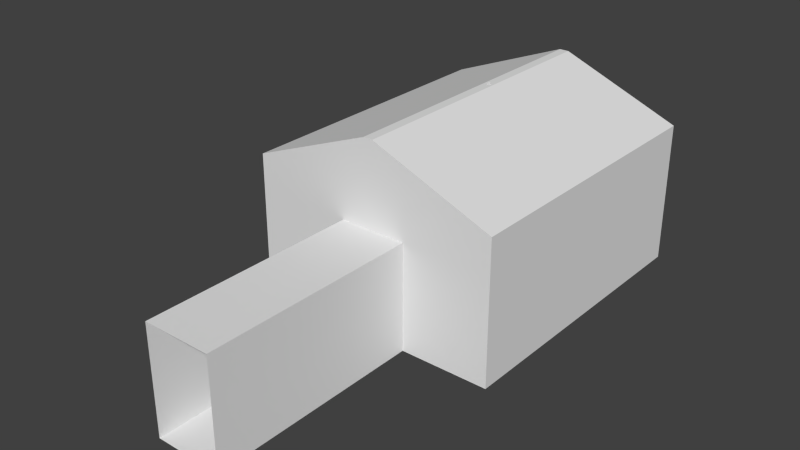 # Source: SuperTrunfo.blend  (saved by Blender 2.70.0; exported with 4.5.12 LTS)
import bpy
from mathutils import Matrix  # noqa: F401  (used for matrix-valued properties, if any)

bpy.ops.wm.read_factory_settings(use_empty=True)
scene = bpy.context.scene
scene.name = 'Scene'

# ---- collections
col_collection_1 = bpy.data.collections.new('Collection 1'); scene.collection.children.link(col_collection_1)

# ---- world
world_world = bpy.data.worlds.new('World'); scene.world = world_world
world_world.color = (0.05088, 0.05088, 0.05088)
world_world.use_sun_shadow = False
world_world.sun_shadow_jitter_overblur = 0.0
world_world.cycles.sampling_method = 'MANUAL'
world_world.cycles.sample_map_resolution = 256

# ---- meshes
me_plane = bpy.data.meshes.new('Plane')
me_plane.from_pydata([(-2.543, -2.957, -0.3774), (2.396, -2.957, -0.3774), (-2.543, 2.844, -0.3774), (2.396, 2.844, -0.3774), (-2.543, -2.957, 2.4), (2.396, -2.957, 2.4), (-2.543, 2.844, 2.4), (2.396, 2.844, 2.4), (-0.6549, -2.957, -0.3774), (0.6549, -2.957, -0.3774), (0.6549, 2.844, -0.3774), (-0.6549, 2.844, -0.3774), (0.6549, 2.844, 2.4), (-0.6549, 2.844, 2.4), (0.6549, -2.957, 2.4), (-0.6549, -2.957, 2.4), (-2.543, 2.844, 1.708), (0.7518, -0.134, 0.2551), (0.7518, 1.398, 0.2551), (2.396, 2.844, 1.708), (-0.7807, 1.398, 0.2551), (2.396, -2.957, 1.708), (-2.543, -2.957, 1.708), (-0.7807, -0.134, 0.2551), (0.6549, -7.152, 1.708), (-0.6549, 2.844, 1.708), (-0.6549, -7.152, 1.708), (0.6549, 2.844, 1.708), (-0.6549, -2.957, 1.708), (0.6549, -7.152, -0.3774), (0.6549, -2.957, 1.708), (-0.6549, -7.152, -0.3774), (-0.7807, -0.134, 0.2913), (-0.7807, 1.398, 0.2913), (0.7518, 1.398, 0.2913), (0.7518, -0.134, 0.2913), (-0.01442, 1.435, 0.248), (-0.01442, 1.435, 0.2984), (-0.01442, -0.1705, 0.2984), (-0.01442, -0.1705, 0.248), (0.7883, 0.6322, 0.2984), (-0.8172, 0.6322, 0.248), (-0.8172, 0.6322, 0.2984), (0.7883, 0.6322, 0.248), (-0.01442, 0.6322, 0.3239), (-0.01442, 0.6322, 0.2225), (0.442, 1.43, 0.2974), (0.442, -0.1657, 0.2491), (0.442, 1.43, 0.2491), (0.442, -0.1657, 0.2974), (0.4475, 0.6322, 0.226), (0.4475, 0.6322, 0.3205), (-0.4709, 1.43, 0.2491), (-0.4709, -0.1657, 0.2974), (-0.4709, 1.43, 0.2974), (-0.4709, -0.1657, 0.2491), (-0.4763, 0.6322, 0.3205), (-0.4763, 0.6322, 0.226), (-0.8124, 1.089, 0.2974), (0.7835, 1.089, 0.2491), (0.7835, 1.089, 0.2974), (-0.8124, 1.089, 0.2491), (-0.01442, 1.094, 0.3205), (-0.01442, 1.094, 0.226), (0.4468, 1.093, 0.2291), (0.4468, 1.093, 0.3173), (-0.4757, 1.093, 0.3173), (-0.4757, 1.093, 0.2291), (0.7835, 0.1757, 0.2974), (-0.8124, 0.1757, 0.2491), (-0.01442, 0.1703, 0.3205), (-0.01442, 0.1703, 0.226), (-0.8124, 0.1757, 0.2974), (0.7835, 0.1757, 0.2491), (0.4468, 0.1709, 0.2291), (0.4468, 0.1709, 0.3173), (-0.4757, 0.1709, 0.3173), (-0.4757, 0.1709, 0.2291), (-0.6258, 1.414, 0.2521), (-0.7965, 0.02085, 0.2521), (0.7677, 1.244, 0.2521), (0.5969, -0.1499, 0.2521), (0.5969, 1.414, 0.2521), (-0.6258, -0.1499, 0.2521), (-0.7965, 1.244, 0.2521), (0.7677, 0.02085, 0.2521), (0.4444, 0.002596, 0.2391), (-0.4733, 0.002596, 0.2391), (0.4444, 1.262, 0.2391), (-0.4733, 1.262, 0.2391), (0.6152, 1.091, 0.2391), (-0.644, 1.091, 0.2391), (0.6152, 0.1733, 0.2391), (-0.644, 0.1733, 0.2391), (0.6061, 1.253, 0.2456), (-0.6349, 1.253, 0.2456), (0.6061, 0.01172, 0.2456), (-0.6349, 0.01172, 0.2456), (-0.6349, 0.01172, -0.3864), (0.6061, 0.01172, -0.3864), (-0.6349, 1.253, -0.3864), (0.6061, 1.253, -0.3864), (-0.644, 0.1733, -0.389), (0.6152, 0.1733, -0.389), (-0.644, 1.091, -0.389), (0.6152, 1.091, -0.389), (-0.4733, 1.262, -0.389), (0.4444, 1.262, -0.389), (-0.4733, 0.002596, -0.389), (0.4444, 0.002596, -0.389), (0.7677, 0.02085, -0.3838), (-0.7965, 1.244, -0.3838), (-0.6258, -0.1499, -0.3838), (0.5969, 1.414, -0.3838), (0.5969, -0.1499, -0.3838), (0.7677, 1.244, -0.3838), (-0.7965, 0.02085, -0.3838), (-0.6258, 1.414, -0.3838), (0.7835, 0.1757, -0.385), (-0.8124, 0.1757, -0.385), (-0.8124, 1.089, -0.385), (0.7835, 1.089, -0.385), (-0.4709, -0.1657, -0.385), (-0.4709, 1.43, -0.385), (0.442, 1.43, -0.385), (0.442, -0.1657, -0.385), (-0.3331, 1.807, -0.004844), (-0.3331, 2.422, -0.004844), (0.2818, 2.422, -0.004844), (0.2818, 1.807, -0.004844), (-0.3331, 1.807, 0.1072), (-0.3331, 2.422, 0.1072), (0.2818, 2.422, 0.1072), (0.2818, 1.807, 0.1072), (-0.3331, 1.961, 0.1072), (0.1588, 2.422, 0.1072), (-0.3331, 2.268, 0.1072), (-0.3331, 2.268, -0.004844), (0.1588, 2.268, -0.3843), (-0.3331, 1.961, -0.004844), (0.2818, 2.268, 0.1072), (-0.2101, 2.268, -0.3843), (0.2818, 1.961, 0.1072), (0.2818, 1.961, -0.004844), (-0.2101, 2.422, 0.1072), (0.2818, 2.268, -0.004844), (0.1588, 2.422, -0.004844), (0.1588, 1.961, -0.3843), (-0.2101, 1.961, -0.3843), (-0.2101, 2.422, -0.004844), (0.1588, 1.807, 0.1072), (0.1588, 1.807, -0.3843), (-0.2101, 1.807, -0.3843), (-0.2101, 1.807, 0.1072), (-0.2101, 1.807, -0.004844), (-0.2101, 2.422, -0.3843), (0.1588, 2.422, -0.3843), (0.1588, 1.807, -0.004844), (-0.2101, 1.961, -0.004844), (0.2818, 2.268, -0.3843), (0.2818, 1.961, -0.3843), (0.1588, 1.961, -0.004844), (-0.2101, 2.268, -0.004844), (-0.3331, 1.961, -0.3843), (-0.3331, 2.268, -0.3843), (0.1588, 2.268, -0.004844), (0.1588, 1.961, 0.1072), (0.2818, 1.807, -0.3843), (0.2818, 2.422, -0.3843), (-0.2101, 1.961, 0.1072), (0.1588, 2.268, 0.1072), (-0.3331, 2.422, -0.3843), (-0.3331, 1.807, -0.3843), (-0.2101, 2.268, 0.1072), (-0.3331, 2.422, 0.3888), (0.2818, 2.422, 0.3888), (0.1588, 2.422, 0.3888), (-0.3331, 2.268, 0.3888), (0.2818, 2.268, 0.3888), (-0.2101, 2.422, 0.3888), (0.1588, 2.268, 0.3888), (-0.2101, 2.268, 0.3888), (0.1588, 2.499, 0.6979), (-0.2101, 2.499, 0.6979), (0.1588, 2.354, 0.75), (-0.2101, 2.354, 0.75), (-0.2101, 2.442, 0.5812), (-0.2101, 2.42, 0.485), (-0.2101, 2.27, 0.5024), (-0.2101, 2.294, 0.616), (0.1588, 2.294, 0.616), (0.1588, 2.27, 0.5024), (0.1588, 2.42, 0.485), (0.1588, 2.442, 0.5812), (0.2818, -0.5585, -0.004844), (0.2818, -1.173, -0.004844), (-0.3331, -1.173, -0.004844), (-0.3331, -0.5585, -0.004844), (0.2818, -0.5585, 0.1072), (0.2818, -1.173, 0.1072), (-0.3331, -1.173, 0.1072), (-0.3331, -0.5585, 0.1072), (0.2818, -0.7122, 0.1072), (-0.2101, -1.173, 0.1072), (0.2818, -1.02, 0.1072), (0.2818, -1.02, -0.004844), (-0.2101, -1.02, -0.3843), (0.2818, -0.7122, -0.004844), (-0.3331, -1.02, 0.1072), (0.1589, -1.02, -0.3843), (-0.3331, -0.7122, 0.1072), (-0.3331, -0.7122, -0.004844), (0.1589, -1.173, 0.1072), (-0.3331, -1.02, -0.004844), (-0.2101, -1.173, -0.004844), (-0.2101, -0.7122, -0.3843), (0.1588, -0.7122, -0.3843), (0.1589, -1.173, -0.004844), (-0.2101, -0.5585, 0.1072), (-0.2101, -0.5585, -0.3843), (0.1588, -0.5585, -0.3843), (0.1588, -0.5585, 0.1072), (0.1588, -0.5585, -0.004844), (0.1589, -1.173, -0.3843), (-0.2101, -1.173, -0.3843), (-0.2101, -0.5585, -0.004844), (0.1588, -0.7122, -0.004844), (-0.3331, -1.02, -0.3843), (-0.3331, -0.7122, -0.3843), (-0.2101, -0.7122, -0.004844), (0.1589, -1.02, -0.004844), (0.2818, -0.7122, -0.3843), (0.2818, -1.02, -0.3843), (-0.2101, -1.02, -0.004844), (-0.2101, -0.7122, 0.1072), (-0.3331, -0.5585, -0.3843), (-0.3331, -1.173, -0.3843), (0.1588, -0.7122, 0.1072), (-0.2101, -1.02, 0.1072), (0.2818, -1.173, -0.3843), (0.2818, -0.5585, -0.3843), (0.1589, -1.02, 0.1072), (0.2818, -1.173, 0.3888), (-0.3331, -1.173, 0.3888), (-0.2101, -1.173, 0.3888), (0.2818, -1.02, 0.3888), (-0.3331, -1.02, 0.3888), (0.1589, -1.173, 0.3888), (-0.2101, -1.02, 0.3888), (0.1589, -1.02, 0.3888), (-0.2101, -1.251, 0.6979), (0.1589, -1.251, 0.6979), (-0.2101, -1.106, 0.75), (0.1589, -1.106, 0.75), (0.1589, -1.194, 0.5812), (0.1589, -1.172, 0.485), (0.1589, -1.021, 0.5024), (0.1589, -1.046, 0.616), (-0.2101, -1.046, 0.616), (-0.2101, -1.021, 0.5024), (-0.2101, -1.172, 0.485), (-0.2101, -1.194, 0.5812), (-1.182, 0.3167, -0.004844), (-1.797, 0.3167, -0.004844), (-1.797, 0.9316, -0.004844), (-1.182, 0.9316, -0.004844), (-1.182, 0.3167, 0.1072), (-1.797, 0.3167, 0.1072), (-1.797, 0.9316, 0.1072), (-1.182, 0.9316, 0.1072), (-1.336, 0.3167, 0.1072), (-1.797, 0.8086, 0.1072), (-1.643, 0.3167, 0.1072), (-1.643, 0.3167, -0.004844), (-1.643, 0.8086, -0.3843), (-1.336, 0.3167, -0.004844), (-1.643, 0.9316, 0.1072), (-1.643, 0.4397, -0.3843), (-1.336, 0.9316, 0.1072), (-1.336, 0.9316, -0.004844), (-1.797, 0.4397, 0.1072), (-1.643, 0.9316, -0.004844), (-1.797, 0.8086, -0.004844), (-1.336, 0.8086, -0.3843), (-1.336, 0.4397, -0.3843), (-1.797, 0.4397, -0.004844), (-1.182, 0.8087, 0.1072), (-1.182, 0.8087, -0.3843), (-1.182, 0.4397, -0.3843), (-1.182, 0.4397, 0.1072), (-1.182, 0.4397, -0.004844), (-1.797, 0.4397, -0.3843), (-1.797, 0.8086, -0.3843), (-1.182, 0.8087, -0.004844), (-1.336, 0.4397, -0.004844), (-1.643, 0.9316, -0.3843), (-1.336, 0.9316, -0.3843), (-1.336, 0.8086, -0.004844), (-1.643, 0.4397, -0.004844), (-1.336, 0.3167, -0.3843), (-1.643, 0.3167, -0.3843), (-1.643, 0.8086, -0.004844), (-1.336, 0.8086, 0.1072), (-1.182, 0.9316, -0.3843), (-1.797, 0.9316, -0.3843), (-1.336, 0.4397, 0.1072), (-1.643, 0.8086, 0.1072), (-1.797, 0.3167, -0.3843), (-1.182, 0.3167, -0.3843), (-1.643, 0.4397, 0.1072), (-1.797, 0.3167, 0.3888), (-1.797, 0.9316, 0.3888), (-1.797, 0.8086, 0.3888), (-1.643, 0.3167, 0.3888), (-1.643, 0.9316, 0.3888), (-1.797, 0.4397, 0.3888), (-1.643, 0.8086, 0.3888), (-1.643, 0.4397, 0.3888), (-1.874, 0.8086, 0.6979), (-1.874, 0.4397, 0.6979), (-1.73, 0.8086, 0.75), (-1.73, 0.4397, 0.75), (-1.817, 0.4397, 0.5812), (-1.796, 0.4397, 0.485), (-1.645, 0.4397, 0.5024), (-1.67, 0.4397, 0.616), (-1.67, 0.8086, 0.616), (-1.645, 0.8086, 0.5024), (-1.796, 0.8086, 0.485), (-1.817, 0.8086, 0.5812), (1.183, 0.9316, -0.004844), (1.798, 0.9316, -0.004844), (1.798, 0.3167, -0.004844), (1.183, 0.3167, -0.004844), (1.183, 0.9316, 0.1072), (1.798, 0.9316, 0.1072), (1.798, 0.3167, 0.1072), (1.183, 0.3167, 0.1072), (1.337, 0.9316, 0.1072), (1.798, 0.4397, 0.1072), (1.644, 0.9316, 0.1072), (1.644, 0.9316, -0.004844), (1.644, 0.4397, -0.3843), (1.337, 0.9316, -0.004844), (1.644, 0.3167, 0.1072), (1.644, 0.8087, -0.3843), (1.337, 0.3167, 0.1072), (1.337, 0.3167, -0.004844), (1.798, 0.8087, 0.1072), (1.644, 0.3167, -0.004844), (1.798, 0.4397, -0.004844), (1.337, 0.4397, -0.3843), (1.337, 0.8087, -0.3843), (1.798, 0.8087, -0.004844), (1.183, 0.4397, 0.1072), (1.183, 0.4397, -0.3843), (1.183, 0.8087, -0.3843), (1.183, 0.8087, 0.1072), (1.183, 0.8087, -0.004844), (1.798, 0.8087, -0.3843), (1.798, 0.4397, -0.3843), (1.183, 0.4397, -0.004844), (1.337, 0.8087, -0.004844), (1.644, 0.3167, -0.3843), (1.337, 0.3167, -0.3843), (1.337, 0.4397, -0.004844), (1.644, 0.8087, -0.004844), (1.337, 0.9316, -0.3843), (1.644, 0.9316, -0.3843), (1.644, 0.4397, -0.004844), (1.337, 0.4397, 0.1072), (1.183, 0.3167, -0.3843), (1.798, 0.3167, -0.3843), (1.337, 0.8087, 0.1072), (1.644, 0.4397, 0.1072), (1.798, 0.9316, -0.3843), (1.183, 0.9316, -0.3843), (1.644, 0.8087, 0.1072), (1.798, 0.9316, 0.3888), (1.798, 0.3167, 0.3888), (1.798, 0.4397, 0.3888), (1.644, 0.9316, 0.3888), (1.644, 0.3167, 0.3888), (1.798, 0.8087, 0.3888), (1.644, 0.4397, 0.3888), (1.644, 0.8087, 0.3888), (1.875, 0.4397, 0.6979), (1.875, 0.8087, 0.6979), (1.731, 0.4397, 0.75), (1.731, 0.8087, 0.75), (1.818, 0.8087, 0.5812), (1.797, 0.8087, 0.485), (1.646, 0.8087, 0.5024), (1.671, 0.8087, 0.616), (1.671, 0.4397, 0.616), (1.646, 0.4397, 0.5024), (1.797, 0.4397, 0.485), (1.818, 0.4397, 0.5812), (-0.07473, 0.5209, 1.979), (-0.07473, 0.3838, 3.35), (0.05469, 0.4673, 1.979), (-0.04225, 0.3703, 3.35), (0.1083, 0.3378, 1.979), (-0.0288, 0.3378, 3.35), (0.05469, 0.2084, 1.979), (-0.04225, 0.3054, 3.35), (-0.07473, 0.1548, 1.979), (-0.07473, 0.2919, 3.35), (-0.2041, 0.2084, 1.979), (-0.1072, 0.3054, 3.35), (-0.2578, 0.3378, 1.979), (-0.1207, 0.3378, 3.35), (-0.2041, 0.4673, 1.979), (-0.1072, 0.3703, 3.35), (-0.07473, 0.4057, 2.23), (-0.07473, 0.3838, 2.279), (-0.07473, 0.3838, 2.786), (-0.04225, 0.3703, 2.786), (-0.04225, 0.3703, 2.279), (-0.02673, 0.3858, 2.23), (-0.0288, 0.3378, 2.786), (-0.0288, 0.3378, 2.279), (-0.006843, 0.3378, 2.23), (-0.04225, 0.3054, 2.786), (-0.04225, 0.3054, 2.279), (-0.02673, 0.2898, 2.23), (-0.07473, 0.2919, 2.786), (-0.07473, 0.2919, 2.279), (-0.07473, 0.2699, 2.23), (-0.1072, 0.3054, 2.786), (-0.1072, 0.3054, 2.279), (-0.1227, 0.2898, 2.23), (-0.1207, 0.3378, 2.786), (-0.1207, 0.3378, 2.279), (-0.1426, 0.3378, 2.23), (-0.1072, 0.3703, 2.786), (-0.1072, 0.3703, 2.279), (-0.1227, 0.3858, 2.23), (-0.07473, 0.4127, 2.033), (-0.02182, 0.3907, 2.033), (0.0001004, 0.3378, 2.033), (-0.02182, 0.2849, 2.033), (-0.07473, 0.263, 2.033), (-0.1276, 0.2849, 2.033), (-0.1496, 0.3378, 2.033), (-0.1276, 0.3907, 2.033), (-0.1671, -2.957, 3.346), (0.02075, -2.957, 3.346), (-0.1671, 2.844, 3.346), (0.02075, 2.844, 3.346)], [], [(9, 1, 3, 10), (27, 19, 7, 12), (19, 21, 5, 7), (22, 16, 6, 4), (30, 14, 5, 21), (0, 8, 11, 2), (8, 9, 10, 11), (16, 25, 13, 6), (25, 27, 12, 13), (22, 4, 15, 28), (28, 15, 14, 30), (66, 54, 33, 58), (3, 1, 21, 19), (83, 97, 98, 112), (0, 2, 16, 22), (53, 32, 23, 83, 55), (9, 30, 21, 1), (68, 35, 17, 85, 73), (2, 11, 25, 16), (46, 34, 18, 82, 48), (11, 10, 27, 25), (58, 33, 20, 84, 61), (0, 22, 28, 8), (9, 8, 31, 29), (28, 30, 24, 26), (8, 28, 26, 31), (30, 9, 29, 24), (10, 3, 19, 27), (65, 46, 37, 62), (67, 89, 52, 36, 63), (49, 38, 39, 47), (54, 37, 36, 52), (76, 56, 42, 72), (74, 50, 43, 73, 92), (60, 40, 43, 59), (72, 42, 41, 69), (75, 51, 44, 70), (77, 57, 45, 71), (63, 36, 48, 88, 64), (37, 46, 48, 36), (60, 34, 46, 65), (35, 49, 47, 81, 17), (71, 45, 50, 74), (68, 40, 51, 75), (62, 37, 54, 66), (38, 53, 55, 39), (88, 48, 124, 107), (33, 54, 52, 78, 20), (70, 44, 56, 76), (69, 41, 57, 77, 93), (56, 66, 58, 42), (50, 64, 90, 59, 43), (42, 58, 61, 41), (51, 65, 62, 44), (57, 67, 63, 45), (34, 60, 59, 80, 18), (45, 63, 64, 50), (40, 60, 65, 51), (44, 62, 66, 56), (41, 61, 91, 67, 57), (40, 68, 73, 43), (53, 76, 72, 32), (89, 95, 100, 106), (32, 72, 69, 79, 23), (49, 75, 70, 38), (55, 87, 77, 71, 39), (39, 71, 74, 86, 47), (35, 68, 75, 49), (38, 70, 76, 53), (97, 93, 77, 87), (93, 97, 98, 102), (84, 95, 100, 111), (78, 52, 123, 117), (91, 95, 89, 67), (79, 69, 119, 116), (84, 20, 78, 95), (47, 86, 109, 125), (95, 91, 104, 100), (95, 78, 117, 100), (81, 47, 125, 114), (23, 79, 97, 83), (92, 73, 118, 103), (69, 93, 102, 119), (48, 82, 113, 124), (59, 90, 105, 121), (96, 81, 114, 99), (61, 84, 111, 120), (94, 88, 107, 101), (97, 87, 108, 98), (82, 94, 101, 113), (87, 55, 122, 108), (86, 96, 99, 109), (55, 83, 112, 122), (94, 80, 115, 101), (96, 92, 103, 99), (73, 85, 110, 118), (90, 94, 101, 105), (97, 79, 116, 98), (80, 94, 82, 18), (64, 88, 94, 90), (91, 61, 120, 104), (80, 59, 121, 115), (52, 89, 106, 123), (85, 96, 99, 110), (86, 74, 92, 96), (17, 81, 96, 85), (136, 131, 127, 137), (135, 132, 128, 146), (142, 133, 129, 143), (153, 130, 126, 154), (126, 139, 163, 172), (136, 173, 181, 177), (130, 134, 139, 126), (140, 142, 143, 145), (133, 150, 157, 129), (132, 140, 145, 128), (165, 145, 143, 161), (149, 162, 141, 155), (165, 146, 156, 138), (173, 136, 134, 169), (144, 135, 146, 149), (153, 169, 134, 130), (131, 144, 149, 127), (181, 179, 174, 177), (134, 136, 137, 139), (150, 153, 154, 157), (129, 157, 151, 167), (137, 127, 171, 164), (154, 126, 172, 152), (149, 146, 165, 162), (162, 137, 164, 141), (127, 149, 155, 171), (170, 140, 178, 180), (173, 170, 180, 181), (157, 161, 147, 151), (145, 165, 138, 159), (137, 162, 158, 139), (162, 165, 161, 158), (161, 143, 160, 147), (146, 128, 168, 156), (128, 145, 159, 168), (158, 161, 157, 154), (143, 129, 167, 160), (221, 198, 194, 222), (140, 170, 166, 142), (170, 173, 169, 166), (158, 154, 152, 148), (210, 201, 197, 211), (133, 142, 166, 150), (166, 169, 153, 150), (203, 200, 196, 214), (204, 199, 195, 205), (139, 158, 148, 163), (178, 175, 176, 180), (186, 189, 185, 183), (144, 131, 174, 179), (135, 144, 179, 176), (140, 132, 175, 178), (132, 135, 176, 175), (131, 136, 177, 174), (182, 183, 185, 184), (190, 193, 182, 184), (189, 190, 184, 185), (193, 186, 183, 182), (179, 181, 188, 187), (187, 188, 189, 186), (180, 176, 192, 191), (191, 192, 193, 190), (181, 180, 191, 188), (188, 191, 190, 189), (176, 179, 187, 192), (192, 187, 186, 193), (194, 207, 231, 240), (204, 241, 249, 245), (198, 202, 207, 194), (208, 210, 211, 213), (201, 218, 225, 197), (200, 208, 213, 196), (233, 213, 211, 229), (217, 230, 209, 223), (233, 214, 224, 206), (241, 204, 202, 237), (212, 203, 214, 217), (221, 237, 202, 198), (199, 212, 217, 195), (249, 247, 242, 245), (202, 204, 205, 207), (218, 221, 222, 225), (197, 225, 219, 235), (205, 195, 239, 232), (222, 194, 240, 220), (217, 214, 233, 230), (230, 205, 232, 209), (195, 217, 223, 239), (238, 208, 246, 248), (241, 238, 248, 249), (225, 229, 215, 219), (213, 233, 206, 227), (205, 230, 226, 207), (230, 233, 229, 226), (229, 211, 228, 215), (214, 196, 236, 224), (196, 213, 227, 236), (226, 229, 225, 222), (211, 197, 235, 228), (208, 238, 234, 210), (238, 241, 237, 234), (226, 222, 220, 216), (201, 210, 234, 218), (234, 237, 221, 218), (207, 226, 216, 231), (246, 243, 244, 248), (254, 257, 253, 251), (212, 199, 242, 247), (203, 212, 247, 244), (208, 200, 243, 246), (200, 203, 244, 243), (199, 204, 245, 242), (250, 251, 253, 252), (258, 261, 250, 252), (257, 258, 252, 253), (261, 254, 251, 250), (247, 249, 256, 255), (255, 256, 257, 254), (248, 244, 260, 259), (259, 260, 261, 258), (249, 248, 259, 256), (256, 259, 258, 257), (244, 247, 255, 260), (260, 255, 254, 261), (272, 267, 263, 273), (271, 268, 264, 282), (278, 269, 265, 279), (289, 266, 262, 290), (262, 275, 299, 308), (272, 309, 317, 313), (266, 270, 275, 262), (276, 278, 279, 281), (269, 286, 293, 265), (268, 276, 281, 264), (301, 281, 279, 297), (285, 298, 277, 291), (301, 282, 292, 274), (309, 272, 270, 305), (280, 271, 282, 285), (289, 305, 270, 266), (267, 280, 285, 263), (317, 315, 310, 313), (270, 272, 273, 275), (286, 289, 290, 293), (265, 293, 287, 303), (273, 263, 307, 300), (290, 262, 308, 288), (285, 282, 301, 298), (298, 273, 300, 277), (263, 285, 291, 307), (306, 276, 314, 316), (309, 306, 316, 317), (293, 297, 283, 287), (281, 301, 274, 295), (273, 298, 294, 275), (298, 301, 297, 294), (297, 279, 296, 283), (282, 264, 304, 292), (264, 281, 295, 304), (294, 297, 293, 290), (279, 265, 303, 296), (357, 334, 330, 358), (276, 306, 302, 278), (306, 309, 305, 302), (294, 290, 288, 284), (346, 337, 333, 347), (269, 278, 302, 286), (302, 305, 289, 286), (339, 336, 332, 350), (340, 335, 331, 341), (275, 294, 284, 299), (314, 311, 312, 316), (322, 325, 321, 319), (280, 267, 310, 315), (271, 280, 315, 312), (276, 268, 311, 314), (268, 271, 312, 311), (267, 272, 313, 310), (318, 319, 321, 320), (326, 329, 318, 320), (325, 326, 320, 321), (329, 322, 319, 318), (315, 317, 324, 323), (323, 324, 325, 322), (316, 312, 328, 327), (327, 328, 329, 326), (317, 316, 327, 324), (324, 327, 326, 325), (312, 315, 323, 328), (328, 323, 322, 329), (330, 343, 367, 376), (340, 377, 385, 381), (334, 338, 343, 330), (344, 346, 347, 349), (337, 354, 361, 333), (336, 344, 349, 332), (369, 349, 347, 365), (353, 366, 345, 359), (369, 350, 360, 342), (377, 340, 338, 373), (348, 339, 350, 353), (357, 373, 338, 334), (335, 348, 353, 331), (385, 383, 378, 381), (338, 340, 341, 343), (354, 357, 358, 361), (333, 361, 355, 371), (341, 331, 375, 368), (358, 330, 376, 356), (353, 350, 369, 366), (366, 341, 368, 345), (331, 353, 359, 375), (374, 344, 382, 384), (377, 374, 384, 385), (361, 365, 351, 355), (349, 369, 342, 363), (341, 366, 362, 343), (366, 369, 365, 362), (365, 347, 364, 351), (350, 332, 372, 360), (332, 349, 363, 372), (362, 365, 361, 358), (347, 333, 371, 364), (344, 374, 370, 346), (374, 377, 373, 370), (362, 358, 356, 352), (337, 346, 370, 354), (370, 373, 357, 354), (343, 362, 352, 367), (382, 379, 380, 384), (390, 393, 389, 387), (348, 335, 378, 383), (339, 348, 383, 380), (344, 336, 379, 382), (336, 339, 380, 379), (335, 340, 381, 378), (386, 387, 389, 388), (394, 397, 386, 388), (393, 394, 388, 389), (397, 390, 387, 386), (383, 385, 392, 391), (391, 392, 393, 390), (384, 380, 396, 395), (395, 396, 397, 394), (385, 384, 395, 392), (392, 395, 394, 393), (380, 383, 391, 396), (396, 391, 390, 397), (416, 399, 401, 417), (417, 401, 403, 420), (420, 403, 405, 423), (423, 405, 407, 426), (426, 407, 409, 429), (429, 409, 411, 432), (435, 413, 399, 416), (432, 411, 413, 435), (412, 398, 438, 445), (398, 414, 419, 400), (414, 415, 418, 419), (415, 416, 417, 418), (400, 419, 422, 402), (419, 418, 421, 422), (418, 417, 420, 421), (402, 422, 425, 404), (422, 421, 424, 425), (421, 420, 423, 424), (404, 425, 428, 406), (425, 424, 427, 428), (424, 423, 426, 427), (406, 428, 431, 408), (428, 427, 430, 431), (427, 426, 429, 430), (408, 431, 434, 410), (431, 430, 433, 434), (430, 429, 432, 433), (412, 437, 414, 398), (437, 436, 415, 414), (436, 435, 416, 415), (410, 434, 437, 412), (434, 433, 436, 437), (433, 432, 435, 436), (438, 439, 440, 441, 442, 443, 444, 445), (410, 412, 445, 444), (408, 410, 444, 443), (406, 408, 443, 442), (404, 406, 442, 441), (402, 404, 441, 440), (400, 402, 440, 439), (398, 400, 439, 438), (7, 5, 447, 449), (4, 6, 448, 446), (448, 449, 447, 446), (4, 446, 447, 5, 14, 15), (13, 12, 7, 449, 448, 6)])
me_plane.use_remesh_preserve_volume = False
me_plane.use_remesh_preserve_attributes = False
me_plane.use_mirror_vertex_groups = False
me_plane.update()

# ---- objects
ob_plane = bpy.data.objects.new('Plane', me_plane)

# ---- transforms, parenting, visibility, modifiers, constraints
ob_plane.location = (0.0, 0.0, 0.0)
ob_plane.scale = (7.919, 7.919, 7.919)
ob_plane.lineart.crease_threshold = 0.0

# ---- collection membership
col_collection_1.objects.link(ob_plane)

# ---- scene / render settings (as saved in the file)
scene.frame_start = 1; scene.frame_end = 250; scene.frame_set(1)
scene.render.engine = 'BLENDER_EEVEE_NEXT'
scene.render.resolution_percentage = 50
scene.render.dither_intensity = 0.0
scene.cycles.use_denoising = False
scene.cycles.samples = 10
scene.cycles.sampling_pattern = 'TABULATED_SOBOL'
scene.cycles.light_sampling_threshold = 0.0
scene.cycles.use_adaptive_sampling = False
scene.cycles.use_light_tree = False
scene.cycles.blur_glossy = 0.0
scene.cycles.volume_bounces = 1
scene.cycles.pixel_filter_type = 'GAUSSIAN'
scene.cycles.sample_clamp_indirect = 0.0
scene.view_settings.view_transform = 'Standard'
bpy.context.view_layer.update()

# ---- added for rendering (the .blend has no active camera and no usable light): camera, sun
cam_auto = bpy.data.cameras.new('AutoCamera')
cam_auto.lens = 50.0
cam_auto.sensor_width = 36.0
cam_auto.clip_end = 1512.15
ob_auto_camera = bpy.data.objects.new('AutoCamera', cam_auto)
scene.collection.objects.link(ob_auto_camera)
ob_auto_camera.location = (85.5834, -120.45, 80.655)
ob_auto_camera.rotation_euler = (1.09748, -7.21219e-08, 0.694738)
scene.camera = ob_auto_camera
light_auto_sun = bpy.data.lights.new('AutoSun', 'SUN')
light_auto_sun.energy = 3.0
light_auto_sun.angle = 0.0523599
ob_auto_sun = bpy.data.objects.new('AutoSun', light_auto_sun)
scene.collection.objects.link(ob_auto_sun)
ob_auto_sun.rotation_euler = (0.872665, 0.174533, 0.523599)
bpy.context.view_layer.update()
